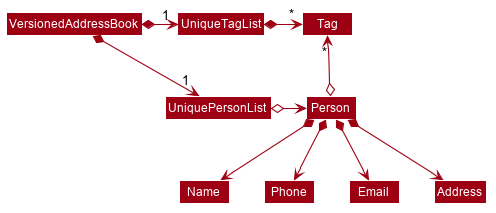

The diagram above was rendered by PlantUML. Its source (embedded in the PNG):
@startuml








skinparam BackgroundColor #FFFFFFF

skinparam Shadowing false

skinparam Class {
    FontColor #FFFFFF
    BorderThickness 1
    BorderColor #FFFFFF
    StereotypeFontColor #FFFFFF
    FontName Arial
}

skinparam Actor {
    BorderColor #000000
    Color #000000
    FontName Arial
}

skinparam Sequence {
    MessageAlign center
    BoxFontSize 15
    BoxPadding 0
    BoxFontColor #FFFFFF
    FontName Arial
}

skinparam Participant {
    FontColor #FFFFFFF
    Padding 20
}

skinparam MinClassWidth 50
skinparam ParticipantPadding 10
skinparam Shadowing false
skinparam DefaultTextAlignment center
skinparam packageStyle Rectangle

hide footbox
hide members
hide circle
skinparam arrowThickness 1.1
skinparam arrowColor #9D0012
skinparam classBackgroundColor #9D0012

VersionedAddressBook *-right-> "1" UniquePersonList
VersionedAddressBook *-right-> "1" UniqueTagList
UniqueTagList -[hidden]down- UniquePersonList
UniqueTagList -[hidden]down- UniquePersonList

UniqueTagList *-right-> "*" Tag
UniquePersonList o-right-> Person

Person o-up-> "*" Tag

Person *--> Name
Person *--> Phone
Person *--> Email
Person *--> Address
@enduml